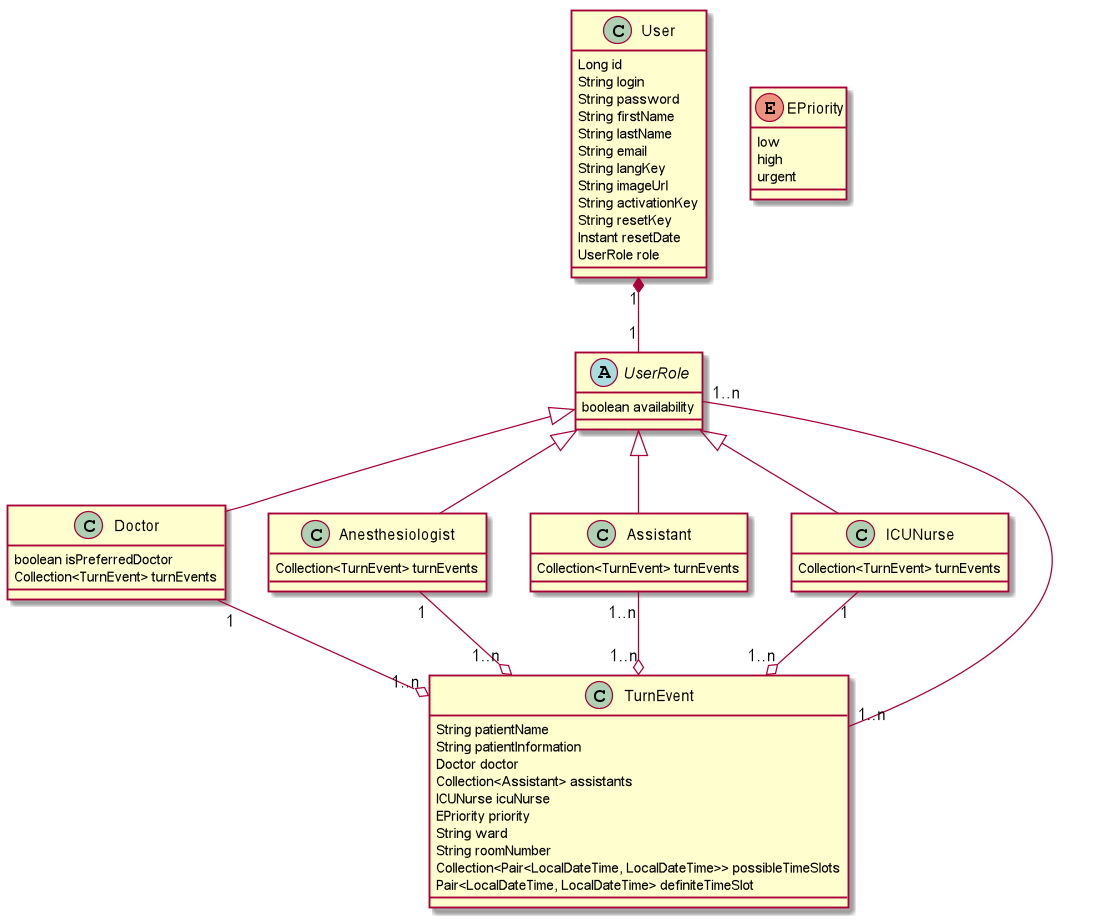

The diagram above was rendered by PlantUML. Its source (embedded in the PNG):
@startuml
    class User {
        Long id
        String login
        String password
        String firstName
        String lastName
        String email
        String langKey
        String imageUrl
        String activationKey
        String resetKey
        Instant resetDate
        UserRole role
    }

    abstract class UserRole {
        boolean availability
    }

    class Doctor {
        boolean isPreferredDoctor
        Collection<TurnEvent> turnEvents
    }
    class Anesthesiologist {
        Collection<TurnEvent> turnEvents
    }
    class Assistant {
        Collection<TurnEvent> turnEvents
    }
    class ICUNurse {
        Collection<TurnEvent> turnEvents
    }

    class TurnEvent {
        String patientName
        String patientInformation
        Doctor doctor
        Collection<Assistant> assistants
        ICUNurse icuNurse
        EPriority priority
        String ward
        String roomNumber
        Collection<Pair<LocalDateTime, LocalDateTime>> possibleTimeSlots
        Pair<LocalDateTime, LocalDateTime> definiteTimeSlot
    }

    enum EPriority {
        low
        high
        urgent
    }

    User "1" *-- "1" UserRole
    Doctor -up-|> UserRole
    Anesthesiologist -up-|> UserRole
    Assistant -up-|> UserRole
    ICUNurse -up-|> UserRole

    Doctor "1" --o "1..n" TurnEvent
    Anesthesiologist "1" --o "1..n" TurnEvent
    Assistant "1..n" --o "1..n" TurnEvent
    ICUNurse "1" --o "1..n" TurnEvent

    UserRole "1..n" -- "1..n" TurnEvent

@enduml